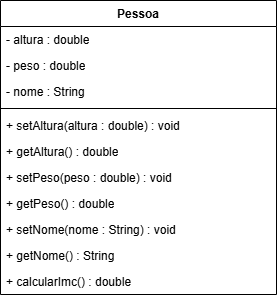

The diagram above was exported from draw.io. Its source (the exported page's mxGraphModel, read from the mxfile embedded in the PNG):
<mxGraphModel dx="812" dy="551" grid="0" gridSize="10" guides="1" tooltips="1" connect="1" arrows="1" fold="1" page="1" pageScale="1" pageWidth="1169" pageHeight="827" background="#ffffff" math="0" shadow="0">
  <root>
    <mxCell id="0" />
    <mxCell id="1" parent="0" />
    <mxCell id="6U3CMClOODfT9EwnSKuj-1" value="Pessoa" style="swimlane;fontStyle=1;align=center;verticalAlign=top;childLayout=stackLayout;horizontal=1;startSize=26;horizontalStack=0;resizeParent=1;resizeParentMax=0;resizeLast=0;collapsible=1;marginBottom=0;whiteSpace=wrap;html=1;" parent="1" vertex="1">
      <mxGeometry x="278" y="125" width="276" height="294" as="geometry">
        <mxRectangle x="513" y="314" width="75" height="26" as="alternateBounds" />
      </mxGeometry>
    </mxCell>
    <mxCell id="6U3CMClOODfT9EwnSKuj-2" value="- altura : double" style="text;strokeColor=none;fillColor=none;align=left;verticalAlign=top;spacingLeft=4;spacingRight=4;overflow=hidden;rotatable=0;points=[[0,0.5],[1,0.5]];portConstraint=eastwest;whiteSpace=wrap;html=1;" parent="6U3CMClOODfT9EwnSKuj-1" vertex="1">
      <mxGeometry y="26" width="276" height="26" as="geometry" />
    </mxCell>
    <mxCell id="6U3CMClOODfT9EwnSKuj-5" value="- peso : double" style="text;strokeColor=none;fillColor=none;align=left;verticalAlign=top;spacingLeft=4;spacingRight=4;overflow=hidden;rotatable=0;points=[[0,0.5],[1,0.5]];portConstraint=eastwest;whiteSpace=wrap;html=1;" parent="6U3CMClOODfT9EwnSKuj-1" vertex="1">
      <mxGeometry y="52" width="276" height="26" as="geometry" />
    </mxCell>
    <mxCell id="6U3CMClOODfT9EwnSKuj-6" value="- nome : String" style="text;strokeColor=none;fillColor=none;align=left;verticalAlign=top;spacingLeft=4;spacingRight=4;overflow=hidden;rotatable=0;points=[[0,0.5],[1,0.5]];portConstraint=eastwest;whiteSpace=wrap;html=1;" parent="6U3CMClOODfT9EwnSKuj-1" vertex="1">
      <mxGeometry y="78" width="276" height="26" as="geometry" />
    </mxCell>
    <mxCell id="6U3CMClOODfT9EwnSKuj-3" value="" style="line;strokeWidth=1;fillColor=none;align=left;verticalAlign=middle;spacingTop=-1;spacingLeft=3;spacingRight=3;rotatable=0;labelPosition=right;points=[];portConstraint=eastwest;strokeColor=inherit;" parent="6U3CMClOODfT9EwnSKuj-1" vertex="1">
      <mxGeometry y="104" width="276" height="8" as="geometry" />
    </mxCell>
    <mxCell id="6U3CMClOODfT9EwnSKuj-4" value="+ setAltura(altura : double) : void" style="text;strokeColor=none;fillColor=none;align=left;verticalAlign=top;spacingLeft=4;spacingRight=4;overflow=hidden;rotatable=0;points=[[0,0.5],[1,0.5]];portConstraint=eastwest;whiteSpace=wrap;html=1;" parent="6U3CMClOODfT9EwnSKuj-1" vertex="1">
      <mxGeometry y="112" width="276" height="26" as="geometry" />
    </mxCell>
    <mxCell id="6U3CMClOODfT9EwnSKuj-7" value="+ getAltura() : double" style="text;strokeColor=none;fillColor=none;align=left;verticalAlign=top;spacingLeft=4;spacingRight=4;overflow=hidden;rotatable=0;points=[[0,0.5],[1,0.5]];portConstraint=eastwest;whiteSpace=wrap;html=1;" parent="6U3CMClOODfT9EwnSKuj-1" vertex="1">
      <mxGeometry y="138" width="276" height="26" as="geometry" />
    </mxCell>
    <mxCell id="6U3CMClOODfT9EwnSKuj-8" value="+ setPeso(peso : double) : void" style="text;strokeColor=none;fillColor=none;align=left;verticalAlign=top;spacingLeft=4;spacingRight=4;overflow=hidden;rotatable=0;points=[[0,0.5],[1,0.5]];portConstraint=eastwest;whiteSpace=wrap;html=1;" parent="6U3CMClOODfT9EwnSKuj-1" vertex="1">
      <mxGeometry y="164" width="276" height="26" as="geometry" />
    </mxCell>
    <mxCell id="6U3CMClOODfT9EwnSKuj-9" value="+ getPeso() : double" style="text;strokeColor=none;fillColor=none;align=left;verticalAlign=top;spacingLeft=4;spacingRight=4;overflow=hidden;rotatable=0;points=[[0,0.5],[1,0.5]];portConstraint=eastwest;whiteSpace=wrap;html=1;" parent="6U3CMClOODfT9EwnSKuj-1" vertex="1">
      <mxGeometry y="190" width="276" height="26" as="geometry" />
    </mxCell>
    <mxCell id="6U3CMClOODfT9EwnSKuj-10" value="+ setNome(nome : String) : void" style="text;strokeColor=none;fillColor=none;align=left;verticalAlign=top;spacingLeft=4;spacingRight=4;overflow=hidden;rotatable=0;points=[[0,0.5],[1,0.5]];portConstraint=eastwest;whiteSpace=wrap;html=1;" parent="6U3CMClOODfT9EwnSKuj-1" vertex="1">
      <mxGeometry y="216" width="276" height="26" as="geometry" />
    </mxCell>
    <mxCell id="6U3CMClOODfT9EwnSKuj-11" value="+ getNome() : String" style="text;strokeColor=none;fillColor=none;align=left;verticalAlign=top;spacingLeft=4;spacingRight=4;overflow=hidden;rotatable=0;points=[[0,0.5],[1,0.5]];portConstraint=eastwest;whiteSpace=wrap;html=1;" parent="6U3CMClOODfT9EwnSKuj-1" vertex="1">
      <mxGeometry y="242" width="276" height="26" as="geometry" />
    </mxCell>
    <mxCell id="6U3CMClOODfT9EwnSKuj-12" value="+ calcularImc() : double" style="text;strokeColor=none;fillColor=none;align=left;verticalAlign=top;spacingLeft=4;spacingRight=4;overflow=hidden;rotatable=0;points=[[0,0.5],[1,0.5]];portConstraint=eastwest;whiteSpace=wrap;html=1;" parent="6U3CMClOODfT9EwnSKuj-1" vertex="1">
      <mxGeometry y="268" width="276" height="26" as="geometry" />
    </mxCell>
  </root>
</mxGraphModel>